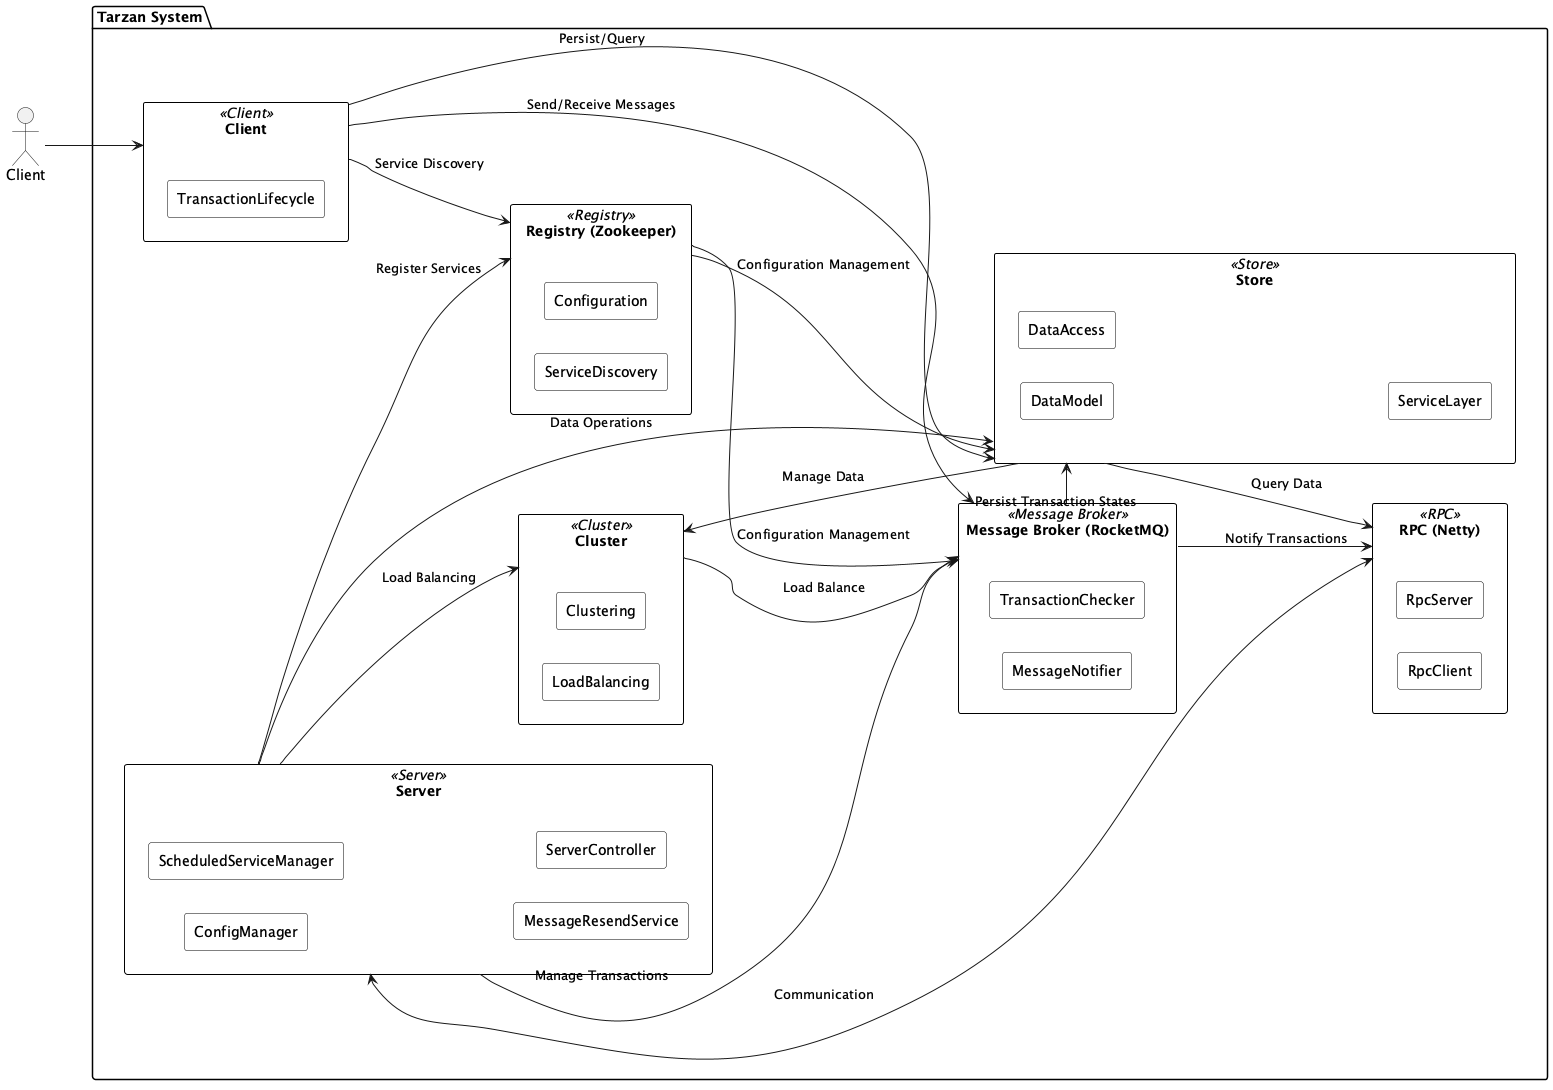

The diagram above was rendered by PlantUML. Its source (embedded in the PNG):
@startuml beston123_Tarzan
skinparam rectangle {
  BackgroundColor #ffffff
  BorderColor black
  Style roundrect
}
left to right direction

actor "Client" as Client

package "Tarzan System" {
  rectangle "Server" as Server <<Server>> {
    rectangle "ConfigManager"
    rectangle "ScheduledServiceManager"
    rectangle "MessageResendService"
    rectangle "ServerController"
  }

  rectangle "Client" as ClientModule <<Client>> {
    rectangle "TransactionLifecycle"
  }

  rectangle "Registry (Zookeeper)" as Registry <<Registry>> {
    rectangle "ServiceDiscovery"
    rectangle "Configuration"
  }

  rectangle "Message Broker (RocketMQ)" as MessageBroker <<Message Broker>> {
    rectangle "MessageNotifier"
    rectangle "TransactionChecker"
  }

  rectangle "RPC (Netty)" as RPC <<RPC>> {
    rectangle "RpcClient"
    rectangle "RpcServer"
  }

  rectangle "Store" as Store <<Store>> {
    rectangle "DataModel"
    rectangle "DataAccess"
    rectangle "ServiceLayer"
  }

  rectangle "Cluster" as Cluster <<Cluster>> {
    rectangle "LoadBalancing"
    rectangle "Clustering"
  }
}

Client --> ClientModule
ClientModule --> MessageBroker : Send/Receive Messages
ClientModule --> Store : Persist/Query
ClientModule --> Registry : Service Discovery

Server --> Registry : Register Services
Server --> MessageBroker : Manage Transactions
Server --> Store : Data Operations
Server <--> RPC : Communication
Server --> Cluster : Load Balancing

Registry --> MessageBroker : Configuration Management
Registry --> Store : Configuration Management

MessageBroker --> Store : Persist Transaction States
MessageBroker --> RPC : Notify Transactions

Store --> RPC : Query Data
Store --> Cluster : Manage Data

Cluster --> MessageBroker : Load Balance

@enduml